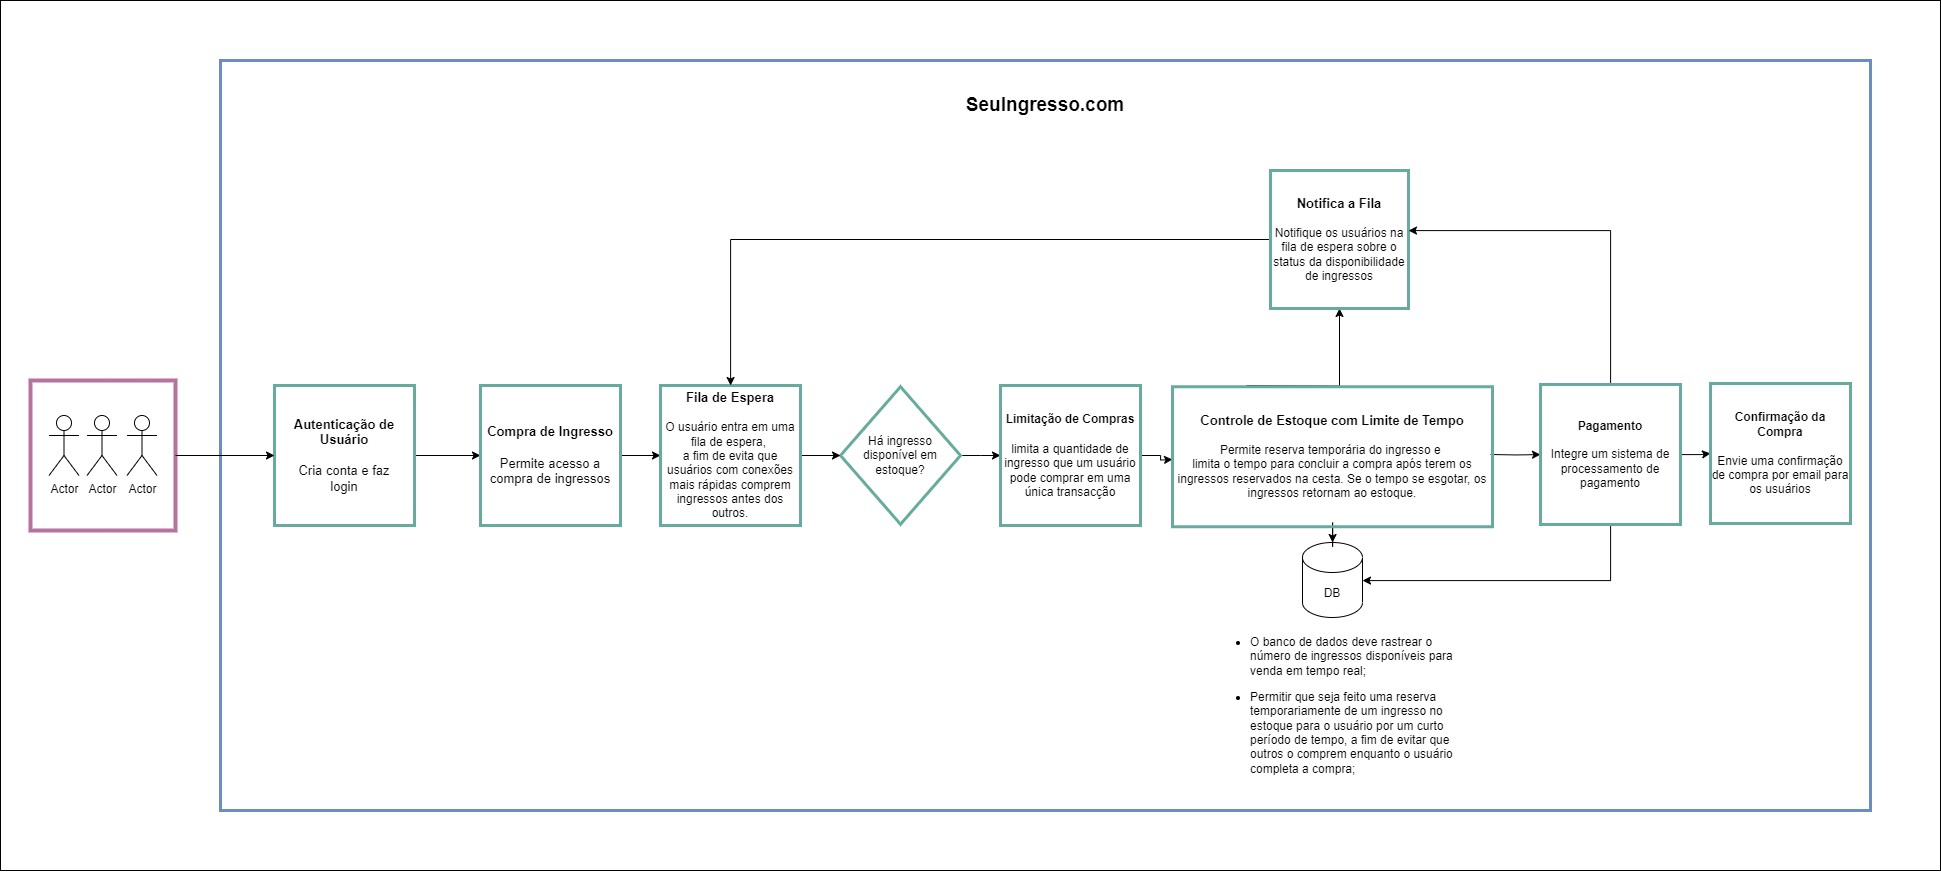

The diagram above was exported from draw.io. Its source (the exported page's mxGraphModel, read from the mxfile embedded in the PNG):
<mxGraphModel dx="2607" dy="2533" grid="1" gridSize="10" guides="1" tooltips="1" connect="1" arrows="1" fold="1" page="1" pageScale="1" pageWidth="827" pageHeight="1169" math="0" shadow="0">
  <root>
    <mxCell id="0" />
    <mxCell id="1" parent="0" />
    <mxCell id="zRCi65smRg3RwDDbci8u-2" value="" style="rounded=0;whiteSpace=wrap;html=1;fillColor=none;strokeColor=#6C8EBF;strokeWidth=3;" vertex="1" parent="1">
      <mxGeometry x="220" y="-150" width="1650" height="750" as="geometry" />
    </mxCell>
    <mxCell id="zRCi65smRg3RwDDbci8u-3" value="&lt;b&gt;&lt;font style=&quot;font-size: 19px;&quot;&gt;SeuIngresso.com&lt;/font&gt;&lt;/b&gt;" style="text;html=1;strokeColor=none;fillColor=none;align=center;verticalAlign=middle;whiteSpace=wrap;rounded=0;" vertex="1" parent="1">
      <mxGeometry x="220" y="-120" width="1650" height="30" as="geometry" />
    </mxCell>
    <mxCell id="zRCi65smRg3RwDDbci8u-16" value="" style="group" vertex="1" connectable="0" parent="1">
      <mxGeometry x="30" y="170" width="145" height="150" as="geometry" />
    </mxCell>
    <mxCell id="zRCi65smRg3RwDDbci8u-4" value="Actor" style="shape=umlActor;verticalLabelPosition=bottom;verticalAlign=top;html=1;outlineConnect=0;" vertex="1" parent="zRCi65smRg3RwDDbci8u-16">
      <mxGeometry x="18.5" y="35" width="30" height="60" as="geometry" />
    </mxCell>
    <mxCell id="zRCi65smRg3RwDDbci8u-9" value="Actor" style="shape=umlActor;verticalLabelPosition=bottom;verticalAlign=top;html=1;outlineConnect=0;" vertex="1" parent="zRCi65smRg3RwDDbci8u-16">
      <mxGeometry x="56.5" y="35" width="30" height="60" as="geometry" />
    </mxCell>
    <mxCell id="zRCi65smRg3RwDDbci8u-11" value="Actor" style="shape=umlActor;verticalLabelPosition=bottom;verticalAlign=top;html=1;outlineConnect=0;" vertex="1" parent="zRCi65smRg3RwDDbci8u-16">
      <mxGeometry x="96.5" y="35" width="30" height="60" as="geometry" />
    </mxCell>
    <mxCell id="zRCi65smRg3RwDDbci8u-14" value="" style="rounded=0;whiteSpace=wrap;html=1;fillColor=none;strokeWidth=4;strokeColor=#B5739D;" vertex="1" parent="zRCi65smRg3RwDDbci8u-16">
      <mxGeometry width="145" height="150" as="geometry" />
    </mxCell>
    <mxCell id="zRCi65smRg3RwDDbci8u-20" style="edgeStyle=orthogonalEdgeStyle;rounded=0;orthogonalLoop=1;jettySize=auto;html=1;" edge="1" parent="1" source="zRCi65smRg3RwDDbci8u-17" target="zRCi65smRg3RwDDbci8u-19">
      <mxGeometry relative="1" as="geometry" />
    </mxCell>
    <mxCell id="zRCi65smRg3RwDDbci8u-17" value="&lt;div style=&quot;&quot;&gt;&lt;span style=&quot;background-color: initial; color: var(--tw-prose-bold); font-size: 13px;&quot;&gt;&lt;b&gt;Autenticação de Usuário&lt;/b&gt;&lt;/span&gt;&lt;/div&gt;&lt;font style=&quot;font-size: 13px;&quot;&gt;&lt;div style=&quot;&quot;&gt;&lt;span style=&quot;background-color: initial; color: var(--tw-prose-bold);&quot;&gt;&lt;br&gt;&lt;/span&gt;&lt;/div&gt;&lt;div style=&quot;&quot;&gt;&lt;span style=&quot;background-color: initial; color: var(--tw-prose-bold);&quot;&gt;Cria conta e faz&lt;/span&gt;&lt;/div&gt;&lt;div style=&quot;&quot;&gt;&lt;span style=&quot;background-color: initial; color: var(--tw-prose-bold);&quot;&gt;&amp;nbsp;login&amp;nbsp;&lt;/span&gt;&lt;/div&gt;&lt;/font&gt;" style="whiteSpace=wrap;html=1;aspect=fixed;strokeColor=#67AB9F;strokeWidth=3;align=center;" vertex="1" parent="1">
      <mxGeometry x="274" y="175" width="140" height="140" as="geometry" />
    </mxCell>
    <mxCell id="zRCi65smRg3RwDDbci8u-18" style="edgeStyle=orthogonalEdgeStyle;rounded=0;orthogonalLoop=1;jettySize=auto;html=1;exitX=1;exitY=0.5;exitDx=0;exitDy=0;" edge="1" parent="1" source="zRCi65smRg3RwDDbci8u-14" target="zRCi65smRg3RwDDbci8u-17">
      <mxGeometry relative="1" as="geometry" />
    </mxCell>
    <mxCell id="zRCi65smRg3RwDDbci8u-38" style="edgeStyle=orthogonalEdgeStyle;rounded=0;orthogonalLoop=1;jettySize=auto;html=1;" edge="1" parent="1" source="zRCi65smRg3RwDDbci8u-19" target="zRCi65smRg3RwDDbci8u-37">
      <mxGeometry relative="1" as="geometry" />
    </mxCell>
    <mxCell id="zRCi65smRg3RwDDbci8u-19" value="&lt;b&gt;&lt;span style=&quot;background-color: initial; font-size: 13px;&quot;&gt;Compra de Ingresso&lt;/span&gt;&lt;br&gt;&lt;/b&gt;&lt;span style=&quot;font-size: 13px;&quot;&gt;&lt;br&gt;&lt;/span&gt;&lt;span style=&quot;background-color: initial; text-align: left;&quot;&gt;&lt;span style=&quot;font-size: 13px;&quot;&gt;Permite acesso a compra de ingressos&lt;/span&gt;&lt;/span&gt;&lt;br&gt;&lt;font style=&quot;&quot;&gt;&lt;span style=&quot;border: 0px solid rgb(217, 217, 227); box-sizing: border-box; --tw-border-spacing-x: 0; --tw-border-spacing-y: 0; --tw-translate-x: 0; --tw-translate-y: 0; --tw-rotate: 0; --tw-skew-x: 0; --tw-skew-y: 0; --tw-scale-x: 1; --tw-scale-y: 1; --tw-pan-x: ; --tw-pan-y: ; --tw-pinch-zoom: ; --tw-scroll-snap-strictness: proximity; --tw-gradient-from-position: ; --tw-gradient-via-position: ; --tw-gradient-to-position: ; --tw-ordinal: ; --tw-slashed-zero: ; --tw-numeric-figure: ; --tw-numeric-spacing: ; --tw-numeric-fraction: ; --tw-ring-inset: ; --tw-ring-offset-width: 0px; --tw-ring-offset-color: #fff; --tw-ring-color: rgba(69,89,164,.5); --tw-ring-offset-shadow: 0 0 transparent; --tw-ring-shadow: 0 0 transparent; --tw-shadow: 0 0 transparent; --tw-shadow-colored: 0 0 transparent; --tw-blur: ; --tw-brightness: ; --tw-contrast: ; --tw-grayscale: ; --tw-hue-rotate: ; --tw-invert: ; --tw-saturate: ; --tw-sepia: ; --tw-drop-shadow: ; --tw-backdrop-blur: ; --tw-backdrop-brightness: ; --tw-backdrop-contrast: ; --tw-backdrop-grayscale: ; --tw-backdrop-hue-rotate: ; --tw-backdrop-invert: ; --tw-backdrop-opacity: ; --tw-backdrop-saturate: ; --tw-backdrop-sepia: ; orphans: 2; text-indent: 0px; widows: 2; text-decoration-thickness: initial; text-decoration-style: initial; text-decoration-color: initial;&quot;&gt;&lt;/span&gt;&lt;/font&gt;" style="whiteSpace=wrap;html=1;aspect=fixed;strokeColor=#67AB9F;strokeWidth=3;" vertex="1" parent="1">
      <mxGeometry x="480" y="175" width="140" height="140" as="geometry" />
    </mxCell>
    <mxCell id="zRCi65smRg3RwDDbci8u-49" style="edgeStyle=orthogonalEdgeStyle;rounded=0;orthogonalLoop=1;jettySize=auto;html=1;entryX=0.5;entryY=1;entryDx=0;entryDy=0;" edge="1" parent="1" target="zRCi65smRg3RwDDbci8u-47">
      <mxGeometry relative="1" as="geometry">
        <mxPoint x="1246" y="175" as="sourcePoint" />
      </mxGeometry>
    </mxCell>
    <mxCell id="zRCi65smRg3RwDDbci8u-35" style="edgeStyle=orthogonalEdgeStyle;rounded=0;orthogonalLoop=1;jettySize=auto;html=1;" edge="1" parent="1" source="zRCi65smRg3RwDDbci8u-26" target="zRCi65smRg3RwDDbci8u-28">
      <mxGeometry relative="1" as="geometry" />
    </mxCell>
    <mxCell id="zRCi65smRg3RwDDbci8u-26" value="Há ingresso disponível em estoque?" style="rhombus;whiteSpace=wrap;html=1;strokeColor=#67AB9F;strokeWidth=3;" vertex="1" parent="1">
      <mxGeometry x="840" y="176.25" width="120" height="137.5" as="geometry" />
    </mxCell>
    <mxCell id="zRCi65smRg3RwDDbci8u-36" style="edgeStyle=orthogonalEdgeStyle;rounded=0;orthogonalLoop=1;jettySize=auto;html=1;" edge="1" parent="1" source="zRCi65smRg3RwDDbci8u-28">
      <mxGeometry relative="1" as="geometry">
        <mxPoint x="1172" y="249" as="targetPoint" />
      </mxGeometry>
    </mxCell>
    <mxCell id="zRCi65smRg3RwDDbci8u-28" value="&lt;b&gt;Limitação de Compras&lt;br&gt;&lt;/b&gt;&lt;span style=&quot;font-size: 13px;&quot;&gt;&lt;br&gt;&lt;/span&gt; limita a quantidade de ingresso&amp;nbsp;que um usuário pode comprar em uma única transacção" style="whiteSpace=wrap;html=1;aspect=fixed;strokeColor=#67AB9F;strokeWidth=3;" vertex="1" parent="1">
      <mxGeometry x="1000" y="175" width="140" height="140" as="geometry" />
    </mxCell>
    <mxCell id="zRCi65smRg3RwDDbci8u-30" value="DB" style="shape=cylinder3;whiteSpace=wrap;html=1;boundedLbl=1;backgroundOutline=1;size=15;" vertex="1" parent="1">
      <mxGeometry x="1302" y="332" width="60" height="75" as="geometry" />
    </mxCell>
    <mxCell id="zRCi65smRg3RwDDbci8u-31" value="&lt;ul&gt;&lt;li style=&quot;text-align: left;&quot;&gt;O banco de dados deve rastrear o número de ingressos disponíveis para venda em tempo real;&lt;/li&gt;&lt;/ul&gt;&lt;ul&gt;&lt;li style=&quot;text-align: left;&quot;&gt;Permitir que seja feito uma reserva temporariamente de um ingresso no estoque para o usuário por um curto período de tempo, a fim de evitar que outros o comprem enquanto o usuário completa a compra;&lt;br&gt;&lt;/li&gt;&lt;/ul&gt;" style="text;html=1;strokeColor=none;fillColor=none;align=center;verticalAlign=middle;whiteSpace=wrap;rounded=0;" vertex="1" parent="1">
      <mxGeometry x="1209" y="392" width="260" height="205" as="geometry" />
    </mxCell>
    <mxCell id="zRCi65smRg3RwDDbci8u-39" style="edgeStyle=orthogonalEdgeStyle;rounded=0;orthogonalLoop=1;jettySize=auto;html=1;entryX=0;entryY=0.5;entryDx=0;entryDy=0;" edge="1" parent="1" source="zRCi65smRg3RwDDbci8u-37" target="zRCi65smRg3RwDDbci8u-26">
      <mxGeometry relative="1" as="geometry" />
    </mxCell>
    <mxCell id="zRCi65smRg3RwDDbci8u-37" value="&lt;span style=&quot;font-size: 13px;&quot;&gt;&lt;b&gt;Fila de Espera&lt;br&gt;&lt;/b&gt;&lt;/span&gt;&lt;br&gt;&lt;div style=&quot;&quot;&gt;O usuário entra em uma fila de espera,&amp;nbsp;&lt;/div&gt;a fim de evita que usuários com conexões mais rápidas comprem ingressos antes dos outros." style="whiteSpace=wrap;html=1;aspect=fixed;strokeColor=#67AB9F;strokeWidth=3;" vertex="1" parent="1">
      <mxGeometry x="660" y="175" width="140" height="140" as="geometry" />
    </mxCell>
    <mxCell id="zRCi65smRg3RwDDbci8u-42" value="&lt;div style=&quot;text-align: left;&quot;&gt;&lt;br&gt;&lt;/div&gt;" style="text;html=1;strokeColor=none;fillColor=none;align=center;verticalAlign=middle;whiteSpace=wrap;rounded=0;" vertex="1" parent="1">
      <mxGeometry x="780" y="350" width="260" height="30" as="geometry" />
    </mxCell>
    <mxCell id="zRCi65smRg3RwDDbci8u-55" style="edgeStyle=orthogonalEdgeStyle;rounded=0;orthogonalLoop=1;jettySize=auto;html=1;" edge="1" parent="1" target="zRCi65smRg3RwDDbci8u-53">
      <mxGeometry relative="1" as="geometry">
        <mxPoint x="1490" y="244" as="sourcePoint" />
      </mxGeometry>
    </mxCell>
    <mxCell id="zRCi65smRg3RwDDbci8u-50" style="edgeStyle=orthogonalEdgeStyle;rounded=0;orthogonalLoop=1;jettySize=auto;html=1;" edge="1" parent="1" source="zRCi65smRg3RwDDbci8u-47" target="zRCi65smRg3RwDDbci8u-37">
      <mxGeometry relative="1" as="geometry" />
    </mxCell>
    <mxCell id="zRCi65smRg3RwDDbci8u-47" value="&lt;span style=&quot;font-size: 13px;&quot;&gt;&lt;b&gt;Notifica a Fila&lt;/b&gt;&lt;/span&gt;&lt;br&gt;&lt;div style=&quot;&quot;&gt;&lt;br&gt;&lt;/div&gt;&lt;div style=&quot;&quot;&gt;Notifique os usuários na fila de espera sobre o status da disponibilidade de ingressos&lt;br&gt;&lt;/div&gt;" style="whiteSpace=wrap;html=1;aspect=fixed;strokeColor=#67AB9F;strokeWidth=3;" vertex="1" parent="1">
      <mxGeometry x="1270" y="-40" width="138" height="138" as="geometry" />
    </mxCell>
    <mxCell id="zRCi65smRg3RwDDbci8u-63" style="edgeStyle=orthogonalEdgeStyle;rounded=0;orthogonalLoop=1;jettySize=auto;html=1;entryX=0;entryY=0.5;entryDx=0;entryDy=0;" edge="1" parent="1" source="zRCi65smRg3RwDDbci8u-53" target="zRCi65smRg3RwDDbci8u-56">
      <mxGeometry relative="1" as="geometry" />
    </mxCell>
    <mxCell id="zRCi65smRg3RwDDbci8u-64" style="edgeStyle=orthogonalEdgeStyle;rounded=0;orthogonalLoop=1;jettySize=auto;html=1;" edge="1" parent="1" source="zRCi65smRg3RwDDbci8u-53" target="zRCi65smRg3RwDDbci8u-47">
      <mxGeometry relative="1" as="geometry">
        <Array as="points">
          <mxPoint x="1610" y="20" />
        </Array>
      </mxGeometry>
    </mxCell>
    <mxCell id="zRCi65smRg3RwDDbci8u-65" style="edgeStyle=orthogonalEdgeStyle;rounded=0;orthogonalLoop=1;jettySize=auto;html=1;" edge="1" parent="1" source="zRCi65smRg3RwDDbci8u-53" target="zRCi65smRg3RwDDbci8u-30">
      <mxGeometry relative="1" as="geometry">
        <Array as="points">
          <mxPoint x="1610" y="370" />
        </Array>
      </mxGeometry>
    </mxCell>
    <mxCell id="zRCi65smRg3RwDDbci8u-53" value="&lt;b&gt;Pagamento&lt;br&gt;&lt;/b&gt;&lt;div style=&quot;&quot;&gt;&lt;br&gt;&lt;/div&gt;&lt;div style=&quot;&quot;&gt;Integre um sistema de processamento de pagamento&lt;br&gt;&lt;/div&gt;" style="whiteSpace=wrap;html=1;aspect=fixed;strokeColor=#67AB9F;strokeWidth=3;" vertex="1" parent="1">
      <mxGeometry x="1540" y="174" width="140" height="140" as="geometry" />
    </mxCell>
    <mxCell id="zRCi65smRg3RwDDbci8u-56" value="&lt;b&gt;Confirmação da Compra&lt;br&gt;&lt;/b&gt;&lt;br&gt;&lt;div style=&quot;&quot;&gt;Envie uma confirmação de compra por email para os usuários &lt;br&gt;&lt;/div&gt;" style="whiteSpace=wrap;html=1;aspect=fixed;strokeColor=#67AB9F;strokeWidth=3;" vertex="1" parent="1">
      <mxGeometry x="1710" y="173" width="140" height="140" as="geometry" />
    </mxCell>
    <mxCell id="zRCi65smRg3RwDDbci8u-62" value="" style="edgeStyle=orthogonalEdgeStyle;rounded=0;orthogonalLoop=1;jettySize=auto;html=1;" edge="1" parent="1" source="zRCi65smRg3RwDDbci8u-61" target="zRCi65smRg3RwDDbci8u-30">
      <mxGeometry relative="1" as="geometry" />
    </mxCell>
    <mxCell id="zRCi65smRg3RwDDbci8u-61" value="&lt;b style=&quot;border-color: var(--border-color); font-size: 13px;&quot;&gt;Controle de Estoque com Limite de Tempo&lt;/b&gt;&lt;br style=&quot;border-color: var(--border-color);&quot;&gt;&lt;div style=&quot;border-color: var(--border-color); text-align: left;&quot;&gt;&lt;br style=&quot;border-color: var(--border-color);&quot;&gt;&lt;/div&gt;&lt;div style=&quot;border-color: var(--border-color);&quot;&gt;Permite reserva temporária do ingresso e&amp;nbsp;&lt;/div&gt;limita o tempo para concluir a compra após terem os ingressos reservados na cesta. Se o tempo se esgotar, os ingressos retornam ao estoque." style="rounded=0;whiteSpace=wrap;html=1;fillColor=none;strokeColor=#67AB9F;strokeWidth=3;" vertex="1" parent="1">
      <mxGeometry x="1172" y="176.25" width="320" height="140" as="geometry" />
    </mxCell>
    <mxCell id="zRCi65smRg3RwDDbci8u-66" value="" style="rounded=0;whiteSpace=wrap;html=1;fillColor=none;" vertex="1" parent="1">
      <mxGeometry y="-210" width="1940" height="870" as="geometry" />
    </mxCell>
  </root>
</mxGraphModel>